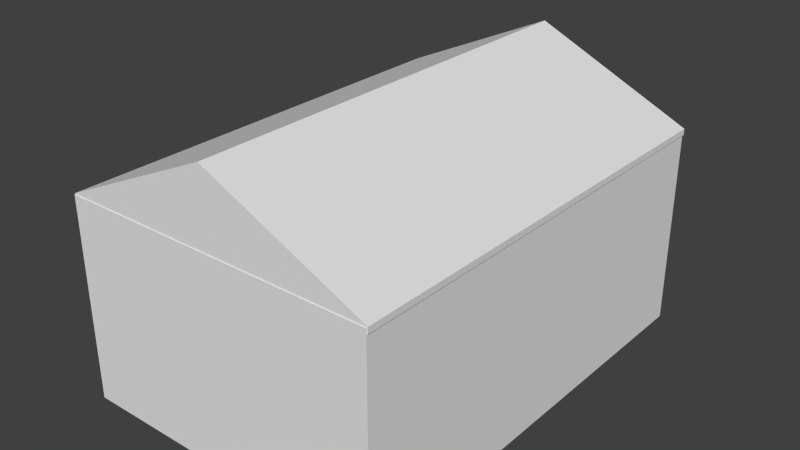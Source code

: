 # Source: Garage.blend  (saved by Blender 2.73.0; exported with 4.5.12 LTS)
import bpy
from mathutils import Matrix  # noqa: F401  (used for matrix-valued properties, if any)

bpy.ops.wm.read_factory_settings(use_empty=True)
scene = bpy.context.scene
scene.name = 'Scene'

# ---- collections
col_collection_1 = bpy.data.collections.new('Collection 1'); scene.collection.children.link(col_collection_1)

# ---- materials (node trees are filled in below, after node groups)
mat_material_001 = bpy.data.materials.new('Material.001')
mat_material_001.alpha_threshold = 0.0
mat_material_001.use_transparent_shadow = False
mat_material_001.roughness = 0.5
mat_material_002 = bpy.data.materials.new('Material.002')
mat_material_002.alpha_threshold = 0.0
mat_material_002.use_transparent_shadow = False
mat_material_002.roughness = 0.5
mat_material = bpy.data.materials.new('Material')
mat_material.alpha_threshold = 0.0
mat_material.use_transparent_shadow = False
mat_material.roughness = 0.5
mat_material.line_color = (0.0, 0.0, 0.0, 1.0)

# ---- material node trees

# ---- world
world_world = bpy.data.worlds.new('World'); scene.world = world_world
world_world.color = (0.05088, 0.05088, 0.05088)
world_world.use_sun_shadow = False
world_world.sun_shadow_jitter_overblur = 0.0
world_world.cycles.sampling_method = 'MANUAL'
world_world.cycles.sample_map_resolution = 256

# ---- meshes
me_cube_002 = bpy.data.meshes.new('Cube.002')
me_cube_002.from_pydata([(5.197, -7.273, -0.1), (-5.197, -7.273, -0.1), (-5.197, 7.273, -0.1), (5.197, 7.273, -0.1), (5.197, -7.273, 0.1), (-5.197, -7.273, 0.1), (-5.197, 7.273, 0.1), (5.197, 7.273, 0.1), (3.179e-07, -7.273, -0.1), (-3.179e-07, 7.273, -0.1), (-5.21, 7.248, -6.554), (5.166, 7.248, -6.554), (5.166, -7.297, -6.554), (-5.21, -7.297, -6.554), (-5.21, 7.248, 0.05995), (5.166, 7.248, 0.05995), (5.166, -7.297, 0.05995), (-5.21, -7.297, 0.05995), (-4.25, 7.248, -6.554), (4.206, 7.248, -6.554), (4.206, -7.297, -6.554), (-4.25, -7.297, -6.554), (-4.25, 7.248, 0.05995), (4.206, 7.248, 0.05995), (4.206, -7.297, 0.05995), (-4.25, -7.297, 0.05995), (-5.21, 7.248, -0.74), (5.166, 7.248, -0.74), (5.166, -7.297, -0.74), (-5.21, -7.297, -0.74), (4.206, -7.297, -0.74), (-4.25, -7.297, -0.74), (-4.25, 7.248, -0.74), (4.206, 7.248, -0.74)], [], [(5, 6, 2, 1), (7, 4, 0, 3), (8, 1, 2, 9), (0, 8, 9, 3), (19, 11, 12, 20), (23, 24, 16, 15), (33, 23, 15, 27), (27, 15, 16, 28), (31, 25, 17, 29), (26, 10, 13, 29), (28, 16, 24, 30), (30, 24, 25, 31), (26, 14, 22, 32), (32, 22, 23, 33), (14, 17, 25, 22), (22, 25, 24, 23), (10, 18, 21, 13), (18, 19, 20, 21), (10, 26, 32, 18), (20, 30, 31, 21), (12, 28, 30, 20), (14, 26, 29, 17), (21, 31, 29, 13), (11, 27, 28, 12), (19, 33, 27, 11)])
me_cube_002.polygons.foreach_set('material_index', [0, 0, 0, 0, 2, 2, 2, 2, 2, 2, 2, 2, 2, 2, 2, 2, 2, 2, 2, 2, 2, 2, 2, 2, 2])
_uv = me_cube_002.uv_layers.new(name='UVMap')
_uv.uv.foreach_set('vector', [0.0, 0.0, 0.0, 0.0, 0.0, 0.0, 0.0, 0.0, 0.0, 0.0, 0.0, 0.0, 0.0, 0.0, 0.0, 0.0, 0.0, 0.0, 0.0, 0.0, 0.0, 0.0, 0.0, 0.0, 0.0, 0.0, 0.0, 0.0, 0.0, 0.0, 0.0, 0.0, 0.6667, 0.0, 1.0, 0.0, 1.0, 1.0, 0.6667, 1.0, 0.0, 0.6667, 1.0, 0.6667, 1.0, 1.0, 0.0, 1.0, 0.3334, 0.5, 0.3334, 0.9999, 9.998e-05, 0.9999, 0.0001002, 0.5, 0.9999, 0.5, 0.9999, 0.9999, 9.998e-05, 0.9999, 9.998e-05, 0.5, 0.6666, 0.5, 0.6666, 0.0001001, 0.9999, 0.0001001, 0.9999, 0.5, 0.9999, 0.5, 0.9999, 0.9999, 0.0001003, 0.9999, 0.0001001, 0.5, 0.0001001, 0.5, 0.0001002, 9.998e-05, 0.3334, 0.0001, 0.3334, 0.5, 0.3334, 0.5, 0.3334, 0.0001, 0.6666, 0.0001001, 0.6666, 0.5, 0.9999, 0.5, 0.9999, 0.9999, 0.6666, 0.9999, 0.6666, 0.5, 0.6666, 0.5, 0.6666, 0.9999, 0.3334, 0.9999, 0.3334, 0.5, 0.0, 0.0, 1.0, 0.0, 1.0, 0.3333, 0.0, 0.3333, 0.0, 0.3333, 1.0, 0.3333, 1.0, 0.6667, 0.0, 0.6667, 0.0, 0.0, 0.3333, 0.0, 0.3333, 1.0, 0.0, 1.0, 0.3333, 0.0, 0.6667, 0.0, 0.6667, 1.0, 0.3333, 1.0, 0.9999, 9.998e-05, 0.9999, 0.5, 0.6666, 0.5, 0.6666, 0.0001, 0.3334, 0.9999, 0.3334, 0.5, 0.6666, 0.5, 0.6666, 0.9999, 9.998e-05, 0.9999, 0.0001001, 0.5, 0.3334, 0.5, 0.3334, 0.9999, 0.9999, 9.998e-05, 0.9999, 0.5, 0.0001001, 0.5, 9.998e-05, 0.0001002, 0.6666, 0.9999, 0.6666, 0.5, 0.9999, 0.5, 0.9999, 0.9999, 0.9999, 9.998e-05, 0.9999, 0.5, 9.998e-05, 0.5, 9.998e-05, 0.0001, 0.3334, 0.0001, 0.3334, 0.5, 0.0001002, 0.5, 0.0001003, 0.0001001])
me_cube_002.materials.append(mat_material_001)
me_cube_002.materials.append(mat_material_002)
me_cube_002.materials.append(mat_material)
me_cube_002.use_remesh_preserve_volume = False
me_cube_002.use_remesh_preserve_attributes = False
me_cube_002.use_mirror_vertex_groups = False
me_cube_002.update()
me_cube_001 = bpy.data.meshes.new('Cube.001')
me_cube_001.from_pydata([(4.194, 10.2, -6.554), (-4.305, 10.2, -6.554), (-4.305, 10.52, -6.554), (4.194, 10.52, -6.554), (4.194, 10.2, -0.7964), (-4.305, 10.2, -0.7964), (-4.305, 10.52, -0.7964), (4.194, 10.52, -0.7964), (4.194, 10.2, -6.554), (-4.305, 10.2, -6.554), (-4.305, 10.52, -6.554), (4.194, 10.52, -6.554), (4.194, 10.2, -0.7964), (-4.305, 10.2, -0.7964), (-4.305, 10.52, -0.7964), (4.194, 10.52, -0.7964)], [], [(5, 6, 2, 1), (7, 4, 0, 3), (12, 13, 9, 8), (14, 15, 11, 10), (8, 9, 10, 11), (15, 14, 13, 12)])
me_cube_001.polygons.foreach_set('material_index', [1, 1, 1, 1, 1, 1])
_uv = me_cube_001.uv_layers.new(name='UVMap')
_uv.uv.foreach_set('vector', [0.0, 0.0, 0.0, 0.0, 0.0, 0.0, 0.0, 0.0, 0.0, 0.0, 0.0, 0.0, 0.0, 0.0, 0.0, 0.0, 0.0, 0.0, 0.0, 0.0, 0.0, 0.0, 0.0, 0.0, 0.9999, 0.9999, 9.998e-05, 0.9999, 0.0001, 9.998e-05, 0.9999, 9.998e-05, 0.0, 0.0, 0.0, 0.0, 0.0, 0.0, 0.0, 0.0, 0.0, 0.0, 0.0, 0.0, 0.0, 0.0, 0.0, 0.0])
me_cube_001.materials.append(mat_material_001)
me_cube_001.materials.append(mat_material_002)
me_cube_001.materials.append(mat_material)
me_cube_001.use_remesh_preserve_volume = False
me_cube_001.use_remesh_preserve_attributes = False
me_cube_001.use_mirror_vertex_groups = False
me_cube_001.update()
me_cube_004 = bpy.data.meshes.new('Cube.004')
me_cube_004.from_pydata([(5.197, -7.273, -0.1), (-5.197, 7.273, -0.1), (5.197, 7.273, -0.1), (5.197, -7.273, 0.1), (-5.197, -7.273, 0.1), (-5.197, 7.273, 0.1), (5.197, 7.273, 0.1), (3.179e-07, -7.273, 2.48), (3.179e-07, -7.273, -0.1), (-3.179e-07, 7.273, 2.48), (-3.179e-07, 7.273, -0.1), (-5.197, -7.273, -0.1), (-5.197, -7.273, 0.1), (3.179e-07, -7.273, 2.48), (3.179e-07, -7.273, -0.1)], [], [(9, 6, 2, 10), (9, 5, 4, 7), (6, 9, 7, 3), (5, 9, 10, 1), (3, 7, 8, 0), (13, 12, 11, 14)])
_uv = me_cube_004.uv_layers.new(name='UVMap')
_uv.uv.foreach_set('vector', [0.03878, 1.0, 1.972e-05, 0.07753, 1.969e-05, 1.969e-05, 0.03878, 1.969e-05, 2.956e-05, 1.0, 2.897e-05, 2.901e-05, 0.08398, 2.897e-05, 0.08398, 1.0, 0.08398, 2.897e-05, 0.08398, 1.0, 2.936e-05, 1.0, 2.897e-05, 2.905e-05, 0.03878, 0.07753, 2.081e-05, 1.0, 1.969e-05, 1.98e-05, 0.03878, 1.969e-05, 0.03878, 0.07753, 1.969e-05, 1.0, 2.016e-05, 1.976e-05, 0.03878, 1.969e-05, 0.03878, 1.0, 1.97e-05, 0.07753, 1.969e-05, 1.969e-05, 0.03878, 1.969e-05])
me_cube_004.materials.append(mat_material_001)
me_cube_004.materials.append(mat_material_002)
me_cube_004.materials.append(mat_material)
me_cube_004.use_remesh_preserve_volume = False
me_cube_004.use_remesh_preserve_attributes = False
me_cube_004.use_mirror_vertex_groups = False
me_cube_004.update()
me_cube = bpy.data.meshes.new('Cube')
me_cube.from_pydata([(-4.662, -6.604, -3.115), (-4.662, 7.045, -3.115), (4.662, 7.045, -3.115), (4.662, -6.604, -3.115), (-4.662, -6.604, 3.115), (-4.662, 7.045, 3.115), (4.662, 7.045, 3.115), (4.662, -6.604, 3.115)], [], [(4, 5, 1, 0), (6, 7, 3, 2), (7, 4, 0, 3), (0, 1, 2, 3), (7, 6, 5, 4)])
me_cube.use_remesh_preserve_volume = False
me_cube.use_remesh_preserve_attributes = False
me_cube.use_mirror_vertex_groups = False
me_cube.update()

# ---- objects
ob_garage = bpy.data.objects.new('Garage', me_cube_002)
ob_door = bpy.data.objects.new('door', me_cube_001)
ob_ceiling = bpy.data.objects.new('ceiling', me_cube_004)
ob_garageinside = bpy.data.objects.new('GarageInside', me_cube)

# ---- transforms, parenting, visibility, modifiers, constraints
ob_garage.location = (0.0, 0.0, 6.58)
ob_garage.lineart.crease_threshold = 0.0
ob_door.parent = ob_garage
ob_door.matrix_parent_inverse = Matrix(((1.0, 0.0, 0.0, -0.0), (0.0, 1.0, 0.0, -0.0), (0.0, 0.0, 1.0, -6.58), (0.0, 0.0, 0.0, 1.0)))
ob_door.location = (0.0, -3.143, 6.58)
ob_door.lineart.crease_threshold = 0.0
ob_ceiling.parent = ob_garage
ob_ceiling.matrix_parent_inverse = Matrix(((1.0, 0.0, 0.0, -0.0), (0.0, 1.0, 0.0, -0.0), (0.0, 0.0, 1.0, -6.58), (0.0, 0.0, 0.0, 1.0)))
ob_ceiling.location = (0.0, 0.0, 6.58)
ob_ceiling.lineart.crease_threshold = 0.0
ob_garageinside.parent = ob_garage
ob_garageinside.matrix_parent_inverse = Matrix(((1.0, 0.0, 0.0, -0.0), (0.0, 1.0, 0.0, -0.0), (0.0, 0.0, 1.0, -6.58), (0.0, 0.0, 0.0, 1.0)))
ob_garageinside.location = (0.001101, 0.03831, 3.671)
ob_garageinside.lineart.crease_threshold = 0.0

# ---- collection membership
col_collection_1.objects.link(ob_garage)
col_collection_1.objects.link(ob_door)
col_collection_1.objects.link(ob_ceiling)
col_collection_1.objects.link(ob_garageinside)

# ---- scene / render settings (as saved in the file)
scene.frame_start = 1; scene.frame_end = 250; scene.frame_set(1)
scene.render.engine = 'BLENDER_EEVEE_NEXT'
scene.render.resolution_percentage = 50
scene.render.dither_intensity = 0.0
scene.cycles.use_denoising = False
scene.cycles.samples = 10
scene.cycles.sampling_pattern = 'TABULATED_SOBOL'
scene.cycles.light_sampling_threshold = 0.0
scene.cycles.use_adaptive_sampling = False
scene.cycles.use_light_tree = False
scene.cycles.blur_glossy = 0.0
scene.cycles.pixel_filter_type = 'GAUSSIAN'
scene.cycles.sample_clamp_indirect = 0.0
scene.view_settings.view_transform = 'Standard'
bpy.context.view_layer.update()

# ---- added for rendering (the .blend has no active camera and no usable light): camera, sun
cam_auto = bpy.data.cameras.new('AutoCamera')
cam_auto.lens = 50.0
cam_auto.sensor_width = 36.0
cam_auto.clip_end = 1000.0
ob_auto_camera = bpy.data.objects.new('AutoCamera', cam_auto)
scene.collection.objects.link(ob_auto_camera)
ob_auto_camera.location = (18.6218, -22.3122, 19.4456)
ob_auto_camera.rotation_euler = (1.09748, -7.21219e-08, 0.694738)
scene.camera = ob_auto_camera
light_auto_sun = bpy.data.lights.new('AutoSun', 'SUN')
light_auto_sun.energy = 3.0
light_auto_sun.angle = 0.0523599
ob_auto_sun = bpy.data.objects.new('AutoSun', light_auto_sun)
scene.collection.objects.link(ob_auto_sun)
ob_auto_sun.rotation_euler = (0.872665, 0.174533, 0.523599)
bpy.context.view_layer.update()
